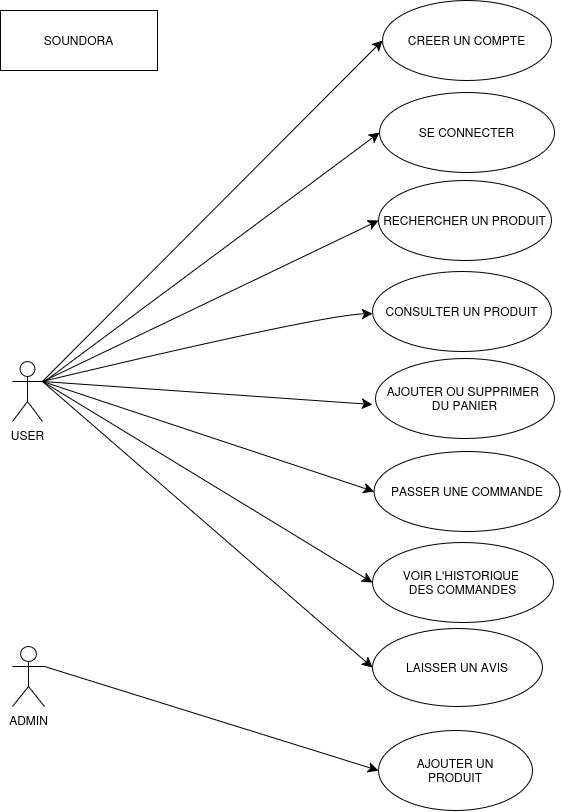

The diagram above was exported from draw.io. Its source (the exported page's mxGraphModel, read from the mxfile embedded in the PNG):
<mxGraphModel dx="1946" dy="1099" grid="0" gridSize="10" guides="1" tooltips="1" connect="1" arrows="1" fold="1" page="0" pageScale="1" pageWidth="827" pageHeight="1169" math="0" shadow="0">
  <root>
    <mxCell id="0" />
    <mxCell id="1" parent="0" />
    <mxCell id="D9xPZ-n8kZvmwRFNipU8-1" style="edgeStyle=none;curved=1;rounded=0;orthogonalLoop=1;jettySize=auto;html=1;exitX=1;exitY=0.3333333333333333;exitDx=0;exitDy=0;exitPerimeter=0;entryX=0;entryY=0.5;entryDx=0;entryDy=0;fontSize=12;startSize=8;endSize=8;" parent="1" source="AcnKAJOTegg5uhgYPubb-1" target="AcnKAJOTegg5uhgYPubb-15" edge="1">
      <mxGeometry relative="1" as="geometry" />
    </mxCell>
    <mxCell id="gq6RVn3RGHE8maLEVwAY-5" style="edgeStyle=none;curved=1;rounded=0;orthogonalLoop=1;jettySize=auto;html=1;exitX=1;exitY=0.3333333333333333;exitDx=0;exitDy=0;exitPerimeter=0;fontSize=12;startSize=8;endSize=8;" parent="1" source="AcnKAJOTegg5uhgYPubb-1" edge="1">
      <mxGeometry relative="1" as="geometry">
        <mxPoint x="-95" y="73" as="targetPoint" />
        <mxPoint x="-448" y="84" as="sourcePoint" />
        <Array as="points">
          <mxPoint x="-148" y="75" />
        </Array>
      </mxGeometry>
    </mxCell>
    <mxCell id="gq6RVn3RGHE8maLEVwAY-10" style="edgeStyle=none;curved=1;rounded=0;orthogonalLoop=1;jettySize=auto;html=1;exitX=1;exitY=0.3333333333333333;exitDx=0;exitDy=0;exitPerimeter=0;fontSize=12;startSize=8;endSize=8;" parent="1" source="AcnKAJOTegg5uhgYPubb-1" edge="1">
      <mxGeometry relative="1" as="geometry">
        <mxPoint x="-95" y="164" as="targetPoint" />
      </mxGeometry>
    </mxCell>
    <mxCell id="gq6RVn3RGHE8maLEVwAY-12" style="edgeStyle=none;curved=1;rounded=0;orthogonalLoop=1;jettySize=auto;html=1;entryX=0;entryY=0.5;entryDx=0;entryDy=0;fontSize=12;startSize=8;endSize=8;" parent="1" target="gq6RVn3RGHE8maLEVwAY-2" edge="1">
      <mxGeometry relative="1" as="geometry">
        <mxPoint x="-423" y="141" as="sourcePoint" />
      </mxGeometry>
    </mxCell>
    <mxCell id="gq6RVn3RGHE8maLEVwAY-14" style="edgeStyle=none;curved=1;rounded=0;orthogonalLoop=1;jettySize=auto;html=1;exitX=1;exitY=0.3333333333333333;exitDx=0;exitDy=0;exitPerimeter=0;entryX=0;entryY=0.5;entryDx=0;entryDy=0;fontSize=12;startSize=8;endSize=8;" parent="1" source="AcnKAJOTegg5uhgYPubb-1" target="gq6RVn3RGHE8maLEVwAY-4" edge="1">
      <mxGeometry relative="1" as="geometry" />
    </mxCell>
    <mxCell id="gq6RVn3RGHE8maLEVwAY-16" style="edgeStyle=none;curved=1;rounded=0;orthogonalLoop=1;jettySize=auto;html=1;exitX=1;exitY=0.3333333333333333;exitDx=0;exitDy=0;exitPerimeter=0;entryX=0;entryY=0.5;entryDx=0;entryDy=0;fontSize=12;startSize=8;endSize=8;" parent="1" source="AcnKAJOTegg5uhgYPubb-1" target="gq6RVn3RGHE8maLEVwAY-15" edge="1">
      <mxGeometry relative="1" as="geometry" />
    </mxCell>
    <mxCell id="gq6RVn3RGHE8maLEVwAY-18" style="edgeStyle=none;curved=1;rounded=0;orthogonalLoop=1;jettySize=auto;html=1;exitX=1;exitY=0.3333333333333333;exitDx=0;exitDy=0;exitPerimeter=0;entryX=0;entryY=0.5;entryDx=0;entryDy=0;fontSize=12;startSize=8;endSize=8;" parent="1" source="AcnKAJOTegg5uhgYPubb-1" target="gq6RVn3RGHE8maLEVwAY-17" edge="1">
      <mxGeometry relative="1" as="geometry" />
    </mxCell>
    <mxCell id="AcnKAJOTegg5uhgYPubb-1" value="USER" style="shape=umlActor;verticalLabelPosition=bottom;verticalAlign=top;html=1;outlineConnect=0;" parent="1" vertex="1">
      <mxGeometry x="-455" y="121" width="30" height="60" as="geometry" />
    </mxCell>
    <mxCell id="AcnKAJOTegg5uhgYPubb-10" style="edgeStyle=none;curved=1;rounded=0;orthogonalLoop=1;jettySize=auto;html=1;entryX=0;entryY=0.5;entryDx=0;entryDy=0;fontSize=12;startSize=8;endSize=8;" parent="1" target="AcnKAJOTegg5uhgYPubb-8" edge="1">
      <mxGeometry relative="1" as="geometry">
        <mxPoint x="-425" y="141" as="sourcePoint" />
      </mxGeometry>
    </mxCell>
    <mxCell id="AcnKAJOTegg5uhgYPubb-8" value="&lt;div&gt;LAISSER UN AVIS&lt;/div&gt;" style="ellipse;whiteSpace=wrap;html=1;" parent="1" vertex="1">
      <mxGeometry x="-95" y="388" width="170" height="78" as="geometry" />
    </mxCell>
    <mxCell id="AcnKAJOTegg5uhgYPubb-15" value="CREER UN COMPTE" style="ellipse;whiteSpace=wrap;html=1;" parent="1" vertex="1">
      <mxGeometry x="-85" y="-240" width="169" height="80" as="geometry" />
    </mxCell>
    <mxCell id="gq6RVn3RGHE8maLEVwAY-2" value="SE CONNECTER" style="ellipse;whiteSpace=wrap;html=1;" parent="1" vertex="1">
      <mxGeometry x="-88" y="-148" width="175" height="80" as="geometry" />
    </mxCell>
    <mxCell id="gq6RVn3RGHE8maLEVwAY-4" value="RECHERCHER UN PRODUIT" style="ellipse;whiteSpace=wrap;html=1;" parent="1" vertex="1">
      <mxGeometry x="-89" y="-60" width="173" height="80" as="geometry" />
    </mxCell>
    <mxCell id="gq6RVn3RGHE8maLEVwAY-6" value="CONSULTER UN PRODUIT" style="ellipse;whiteSpace=wrap;html=1;" parent="1" vertex="1">
      <mxGeometry x="-95" y="31" width="179" height="80" as="geometry" />
    </mxCell>
    <mxCell id="gq6RVn3RGHE8maLEVwAY-7" style="edgeStyle=none;curved=1;rounded=0;orthogonalLoop=1;jettySize=auto;html=1;exitX=0;exitY=0.5;exitDx=0;exitDy=0;fontSize=12;startSize=8;endSize=8;" parent="1" source="gq6RVn3RGHE8maLEVwAY-2" target="gq6RVn3RGHE8maLEVwAY-2" edge="1">
      <mxGeometry relative="1" as="geometry" />
    </mxCell>
    <mxCell id="gq6RVn3RGHE8maLEVwAY-8" style="edgeStyle=none;curved=1;rounded=0;orthogonalLoop=1;jettySize=auto;html=1;exitX=0;exitY=0.5;exitDx=0;exitDy=0;fontSize=12;startSize=8;endSize=8;" parent="1" source="gq6RVn3RGHE8maLEVwAY-2" target="gq6RVn3RGHE8maLEVwAY-2" edge="1">
      <mxGeometry relative="1" as="geometry" />
    </mxCell>
    <mxCell id="gq6RVn3RGHE8maLEVwAY-9" style="edgeStyle=none;curved=1;rounded=0;orthogonalLoop=1;jettySize=auto;html=1;exitX=1;exitY=0.5;exitDx=0;exitDy=0;fontSize=12;startSize=8;endSize=8;" parent="1" source="gq6RVn3RGHE8maLEVwAY-6" target="gq6RVn3RGHE8maLEVwAY-6" edge="1">
      <mxGeometry relative="1" as="geometry" />
    </mxCell>
    <mxCell id="gq6RVn3RGHE8maLEVwAY-11" value="&lt;div&gt;AJOUTER OU SUPPRIMER&amp;nbsp;&lt;/div&gt;&lt;div&gt;DU PANIER&lt;/div&gt;" style="ellipse;whiteSpace=wrap;html=1;" parent="1" vertex="1">
      <mxGeometry x="-92" y="118" width="179" height="80" as="geometry" />
    </mxCell>
    <mxCell id="gq6RVn3RGHE8maLEVwAY-15" value="PASSER UNE COMMANDE" style="ellipse;whiteSpace=wrap;html=1;" parent="1" vertex="1">
      <mxGeometry x="-93.5" y="211" width="186" height="80" as="geometry" />
    </mxCell>
    <mxCell id="gq6RVn3RGHE8maLEVwAY-17" value="&lt;div&gt;VOIR L'HISTORIQUE&amp;nbsp;&lt;/div&gt;&lt;div&gt;DES COMMANDES&lt;/div&gt;" style="ellipse;whiteSpace=wrap;html=1;" parent="1" vertex="1">
      <mxGeometry x="-95" y="302" width="181" height="80" as="geometry" />
    </mxCell>
    <mxCell id="0UiF8j6WfmY9XEAc2m2y-1" value="&lt;div&gt;SOUNDORA&lt;/div&gt;" style="rounded=0;whiteSpace=wrap;html=1;" parent="1" vertex="1">
      <mxGeometry x="-467" y="-230" width="157" height="60" as="geometry" />
    </mxCell>
    <mxCell id="d8raBvAnKzo7KrKAx002-4" style="edgeStyle=none;curved=1;rounded=0;orthogonalLoop=1;jettySize=auto;html=1;entryX=0;entryY=0.5;entryDx=0;entryDy=0;fontSize=12;startSize=8;endSize=8;exitX=1;exitY=0.3333333333333333;exitDx=0;exitDy=0;exitPerimeter=0;" edge="1" parent="1" source="d8raBvAnKzo7KrKAx002-1" target="d8raBvAnKzo7KrKAx002-3">
      <mxGeometry relative="1" as="geometry" />
    </mxCell>
    <mxCell id="d8raBvAnKzo7KrKAx002-1" value="&lt;div&gt;ADMIN&lt;/div&gt;&lt;div&gt;&lt;br&gt;&lt;/div&gt;" style="shape=umlActor;verticalLabelPosition=bottom;verticalAlign=top;html=1;outlineConnect=0;" vertex="1" parent="1">
      <mxGeometry x="-455" y="406" width="32" height="60" as="geometry" />
    </mxCell>
    <mxCell id="d8raBvAnKzo7KrKAx002-3" value="&lt;div&gt;AJOUTER UN&lt;/div&gt;&lt;div&gt;PRODUIT&lt;/div&gt;" style="ellipse;whiteSpace=wrap;html=1;" vertex="1" parent="1">
      <mxGeometry x="-89" y="490" width="154" height="80" as="geometry" />
    </mxCell>
  </root>
</mxGraphModel>